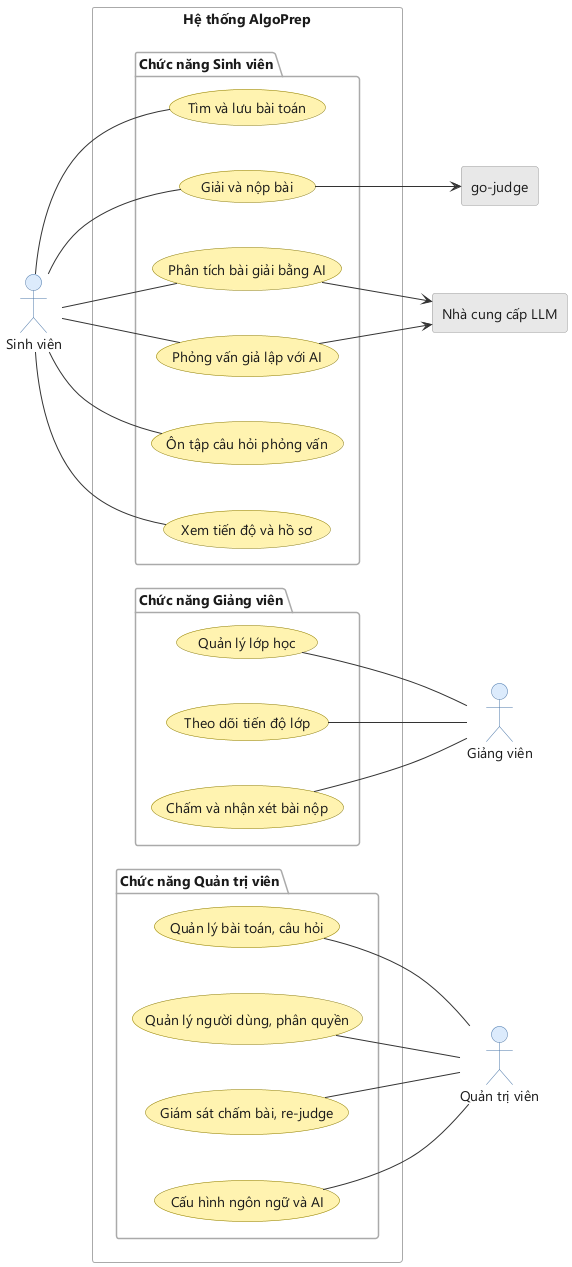

The diagram above was rendered by PlantUML. Its source (embedded in the PNG):
@startuml usecase_tong_quan_actor
' Use case tong quan AlgoPrep - actor la hinh nguoi (stick figure).
' Cat use case theo man hinh that co trong prototype 05-coding/frontend/src/app.
skinparam shadowing false
skinparam backgroundColor #FFFFFF
skinparam defaultFontName "Segoe UI"
skinparam nodesep 45
skinparam ranksep 70
left to right direction

skinparam actor {
  BackgroundColor #DCEBFC
  BorderColor #4A76A8
  FontColor #1A1A1A
}
skinparam usecase {
  BackgroundColor #FFF3B0
  BorderColor #8C7B00
  FontColor #1A1A1A
}
skinparam rectangle {
  BackgroundColor #F7F7F7
  BorderColor #999999
  FontColor #1A1A1A
}
skinparam package {
  BackgroundColor #FFFFFF
  BorderColor #AAAAAA
  FontColor #1A1A1A
}
skinparam ArrowColor #333333

actor "Sinh viên" as a1

rectangle "Hệ thống AlgoPrep" {
  package "Chức năng Sinh viên" {
    usecase "Tìm và lưu bài toán" as u1
    usecase "Giải và nộp bài" as u2
    usecase "Phân tích bài giải bằng AI" as u3
    usecase "Phỏng vấn giả lập với AI" as u4
    usecase "Ôn tập câu hỏi phỏng vấn" as u5
    usecase "Xem tiến độ và hồ sơ" as u6
  }
  package "Chức năng Giảng viên" {
    usecase "Quản lý lớp học" as u7
    usecase "Theo dõi tiến độ lớp" as u8
    usecase "Chấm và nhận xét bài nộp" as u9
  }
  package "Chức năng Quản trị viên" {
    usecase "Quản lý bài toán, câu hỏi" as u10
    usecase "Quản lý người dùng, phân quyền" as u11
    usecase "Giám sát chấm bài, re-judge" as u12
    usecase "Cấu hình ngôn ngữ và AI" as u13
  }
}

actor "Giảng viên" as a2
actor "Quản trị viên" as a3
rectangle "go-judge" as s1 #E8E8E8
rectangle "Nhà cung cấp LLM" as s2 #E8E8E8

a1 -- u1
a1 -- u2
a1 -- u3
a1 -- u4
a1 -- u5
a1 -- u6

u7 -- a2
u8 -- a2
u9 -- a2

u10 -- a3
u11 -- a3
u12 -- a3
u13 -- a3

u2 --> s1
u3 --> s2
u4 --> s2
@enduml